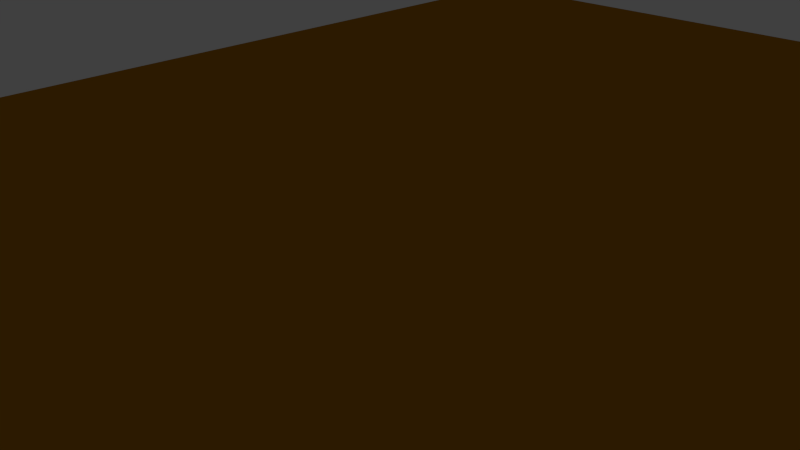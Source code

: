 # Source: cz_abstract_floor.blend  (saved by Blender 2.76.0; exported with 4.5.12 LTS)
import bpy
from mathutils import Matrix  # noqa: F401  (used for matrix-valued properties, if any)

bpy.ops.wm.read_factory_settings(use_empty=True)
scene = bpy.context.scene
scene.name = 'Scene'

# ---- collections
col_collection_1 = bpy.data.collections.new('Collection 1'); scene.collection.children.link(col_collection_1)

# ---- materials (node trees are filled in below, after node groups)
mat_material = bpy.data.materials.new('Material')
mat_material.alpha_threshold = 0.0
mat_material.roughness = 0.5

# ---- material node trees
mat_material.use_nodes = True; mat_material.node_tree.nodes.clear()
_N = mat_material.node_tree.nodes; _L = mat_material.node_tree.links
n0 = _N.new('ShaderNodeLayerWeight'); n0.name = 'Layer Weight'; n0.location = (-241, 572)
n1 = _N.new('ShaderNodeRGB'); n1.name = 'RGB'; n1.location = (-222, 209)
n1.outputs[0].default_value = (0.4919, 0.2068, 0.004408, 1.0)
n2 = _N.new('ShaderNodeOutputMaterial'); n2.name = 'Material Output'; n2.location = (670, 302)
n3 = _N.new('ShaderNodeBsdfAnisotropic'); n3.name = 'Glossy BSDF.001'; n3.location = (17, 89)
n3.distribution = 'GGX'
n3.inputs[1].default_value = 0.0
n4 = _N.new('ShaderNodeBsdfAnisotropic'); n4.name = 'Glossy BSDF'; n4.location = (10, 300)
n4.distribution = 'GGX'
n4.inputs[1].default_value = 0.0
n5 = _N.new('ShaderNodeMixShader'); n5.name = 'Mix Shader'; n5.location = (397, 319)
_L.new(n1.outputs[0], n4.inputs[0])
_L.new(n0.outputs[1], n5.inputs[0])
_L.new(n1.outputs[0], n3.inputs[0])
_L.new(n3.outputs[0], n5.inputs[2])
_L.new(n4.outputs[0], n5.inputs[1])
_L.new(n5.outputs[0], n2.inputs[0])
n2.is_active_output = True

# ---- world
world_world = bpy.data.worlds.new('World'); scene.world = world_world
world_world.color = (0.05088, 0.05088, 0.05088)
world_world.use_sun_shadow = False
world_world.sun_shadow_jitter_overblur = 0.0
world_world.cycles.sampling_method = 'MANUAL'
world_world.cycles.sample_map_resolution = 256

# ---- cameras
cam_camera = bpy.data.cameras.new('Camera')
cam_camera.clip_end = 100.0
cam_camera.lens = 35.0
cam_camera.sensor_width = 32.0
cam_camera.sensor_height = 18.0
cam_camera.ortho_scale = 7.314
cam_camera.dof.focus_distance = 0.0

# ---- lights
light_lamp = bpy.data.lights.new('Lamp', 'POINT')
light_lamp.transmission_factor = 0.0
light_lamp.cutoff_distance = 30.0
light_lamp.energy = 100.0
light_lamp.shadow_buffer_clip_start = 1.001
light_lamp.shadow_soft_size = 0.1
light_lamp.shadow_maximum_resolution = 0.006
light_lamp.use_absolute_resolution = True
light_lamp.cycles.use_multiple_importance_sampling = False

# ---- meshes
me_plane = bpy.data.meshes.new('Plane')
me_plane.from_pydata([(-1.0, -1.0, 0.0), (1.0, -1.0, 0.0), (-1.0, 1.0, 0.0), (1.0, 1.0, 0.0)], [], [(0, 1, 3, 2)])
me_plane.materials.append(mat_material)
me_plane.use_remesh_preserve_volume = False
me_plane.use_remesh_preserve_attributes = False
me_plane.use_mirror_vertex_groups = False
me_plane.update()

# ---- objects
ob_floor = bpy.data.objects.new('floor', me_plane)
ob_lamp = bpy.data.objects.new('Lamp', light_lamp)
ob_camera = bpy.data.objects.new('Camera', cam_camera)

# ---- transforms, parenting, visibility, modifiers, constraints
ob_floor.location = (0.0, 0.0, 0.0)
ob_floor.scale = (10.0, 14.0, 1.0)
ob_floor.lineart.crease_threshold = 0.0
ob_lamp.location = (4.076, 1.005, 5.904)
ob_lamp.rotation_euler = (0.6503, 0.05522, 1.866)
ob_lamp.lock_rotations_4d = False
ob_lamp.empty_display_type = 'ARROWS'
ob_lamp.color = (0.0, 0.0, 0.0, 0.0)
ob_lamp.lineart.crease_threshold = 0.0
ob_camera.location = (7.481, -6.508, 5.344)
ob_camera.rotation_euler = (1.109, 0.01082, 0.8149)
ob_camera.lock_rotations_4d = False
ob_camera.empty_display_type = 'ARROWS'
ob_camera.color = (0.0, 0.0, 0.0, 0.0)
ob_camera.display_type = 'WIRE'
ob_camera.lineart.crease_threshold = 0.0

# ---- collection membership
col_collection_1.objects.link(ob_floor)
col_collection_1.objects.link(ob_lamp)
col_collection_1.objects.link(ob_camera)

# ---- scene / render settings (as saved in the file)
scene.camera = ob_camera
scene.frame_start = 1; scene.frame_end = 250; scene.frame_set(1)
scene.render.engine = 'CYCLES'
scene.render.resolution_percentage = 50
scene.render.dither_intensity = 0.0
scene.cycles.use_denoising = False
scene.cycles.samples = 10
scene.cycles.sampling_pattern = 'TABULATED_SOBOL'
scene.cycles.light_sampling_threshold = 0.0
scene.cycles.use_adaptive_sampling = False
scene.cycles.use_light_tree = False
scene.cycles.blur_glossy = 0.0
scene.cycles.pixel_filter_type = 'GAUSSIAN'
scene.cycles.sample_clamp_indirect = 0.0
scene.view_settings.view_transform = 'Standard'
bpy.context.view_layer.update()

